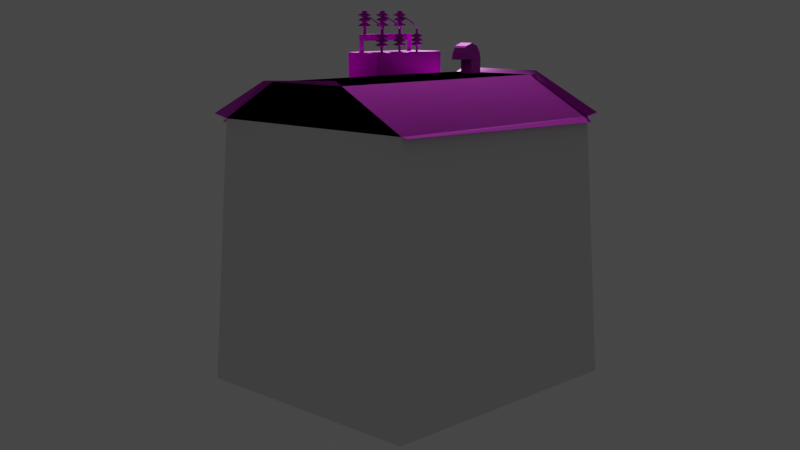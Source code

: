 # Source: T-Budka_test.blend  (saved by Blender 3.3.6; exported with 4.5.12 LTS)
import bpy
from mathutils import Matrix  # noqa: F401  (used for matrix-valued properties, if any)

bpy.ops.wm.read_factory_settings(use_empty=True)
scene = bpy.context.scene
scene.name = 'Scene'

# ---- collections
col_collection = bpy.data.collections.new('Collection'); scene.collection.children.link(col_collection)

# ---- images (referenced by path relative to the original .blend; pixels are not part of the script)
import os
ASSET_DIR = os.environ.get("B2B_ASSET_DIR", "")  # directory of the original .blend (textures are referenced by path, not embedded)
HERE = os.path.dirname(os.path.abspath(__file__))  # packed textures are extracted next to this script under _unpacked/

def load_image(name, relpath, width, height, colorspace="sRGB"):
    """Load a texture the original file referenced (path relative to the .blend, or extracted next to this script)."""
    p = next((c for c in (os.path.join(HERE, relpath), os.path.join(ASSET_DIR, relpath)) if relpath and os.path.exists(c)), "")
    if p:
        img = bpy.data.images.load(p, check_existing=True)
        img.name = name
    else:  # same state as the original file: an image datablock whose file is absent (Cycles renders it pink)
        img = bpy.data.images.new(name, width, height)
        img.source = "FILE"
        img.filepath = "//" + (relpath or name)
    img.colorspace_settings.name = colorspace
    return img
img_t_budka_test_t_budka_normal_png_001 = load_image('T-Budka_test_T-Budka_Normal.png.001', 'Textures/T-Budka_test_T-Budka_Normal.png', 1024, 1024, 'sRGB')
img_t_budka_test_t_budka_maskmap_png_001 = load_image('T-Budka_test_T-Budka_MaskMap.png.001', 'Textures/T-Budka_test_T-Budka_MaskMap.png', 1024, 1024, 'sRGB')
img_t_budka_test_t_budka_basemap_png_001 = load_image('T-Budka_test_T-Budka_BaseMap.png.001', 'Textures/T-Budka_test_T-Budka_BaseMap.png', 1024, 1024, 'sRGB')

# ---- materials (node trees are filled in below, after node groups)
mat_t_budka = bpy.data.materials.new('T-Budka')
mat_t_budka.alpha_threshold = 0.0
mat_t_budka.roughness = 0.5
mat_t_budka.line_color = (0.0, 0.0, 0.0, 1.0)

# ---- node groups
ng_auto_smooth = bpy.data.node_groups.new('Auto Smooth', 'GeometryNodeTree')
_s = ng_auto_smooth.interface.new_socket(name='Geometry', in_out='OUTPUT', socket_type='NodeSocketGeometry')
_s = ng_auto_smooth.interface.new_socket(name='Geometry', in_out='INPUT', socket_type='NodeSocketGeometry')
_s = ng_auto_smooth.interface.new_socket(name='Angle', in_out='INPUT', socket_type='NodeSocketFloat')
_s.subtype = 'ANGLE'
_s.min_value = 0.0
_s.max_value = 3.142
ng_auto_smooth.is_modifier = True
_N = ng_auto_smooth.nodes; _L = ng_auto_smooth.links
n0 = _N.new('NodeGroupOutput'); n0.name = 'Group Output'; n0.location = (480, -100)
n1 = _N.new('NodeGroupInput'); n1.name = 'Group Input'; n1.location = (-420, -300)
n2 = _N.new('NodeGroupInput'); n2.name = 'Group Input.001'; n2.location = (-60, -100)
n3 = _N.new('GeometryNodeSetShadeSmooth'); n3.name = 'Set Shade Smooth'; n3.location = (120, -100)
n3.domain = 'EDGE'
n4 = _N.new('GeometryNodeSetShadeSmooth'); n4.name = 'Set Shade Smooth.001'; n4.location = (300, -100)
n5 = _N.new('GeometryNodeInputMeshEdgeAngle'); n5.name = 'Edge Angle'; n5.location = (-420, -220)
n6 = _N.new('GeometryNodeInputEdgeSmooth'); n6.name = 'Is Edge Smooth'; n6.location = (-60, -160)
n7 = _N.new('GeometryNodeInputShadeSmooth'); n7.name = 'Is Face Smooth'; n7.location = (-240, -340)
n8 = _N.new('FunctionNodeBooleanMath'); n8.name = 'Boolean Math'; n8.location = (-60, -220)
n9 = _N.new('FunctionNodeCompare'); n9.name = 'Compare'; n9.location = (-240, -180)
n9.operation = 'LESS_EQUAL'
_L.new(n5.outputs[0], n9.inputs[0])
_L.new(n4.outputs[0], n0.inputs[0])
_L.new(n1.outputs[1], n9.inputs[1])
_L.new(n9.outputs[0], n8.inputs[0])
_L.new(n7.outputs[0], n8.inputs[1])
_L.new(n2.outputs[0], n3.inputs[0])
_L.new(n6.outputs[0], n3.inputs[1])
_L.new(n3.outputs[0], n4.inputs[0])
_L.new(n8.outputs[0], n3.inputs[2])
n0.is_active_output = True

# ---- material node trees
mat_t_budka.use_nodes = True; mat_t_budka.node_tree.nodes.clear()
_N = mat_t_budka.node_tree.nodes; _L = mat_t_budka.node_tree.links
n0 = _N.new('NodeFrame'); n0.name = 'Frame'; n0.location = (-1292, 328)
n0.label = 'Mapping'
n0.width = 400
n1 = _N.new('NodeFrame'); n1.name = 'Frame.001'; n1.location = (-552, 528)
n1.label = 'Textures'
n1.width = 393
n2 = _N.new('ShaderNodeOutputMaterial'); n2.name = 'Material Output'; n2.location = (398, 300)
n3 = _N.new('ShaderNodeBsdfPrincipled'); n3.name = 'Principled BSDF'; n3.location = (86, 298)
n3.distribution = 'GGX'
n3.subsurface_method = 'RANDOM_WALK_SKIN'
n3.inputs[3].default_value = 1.45
n3.inputs[27].default_value = (0.0, 0.0, 0.0, 1.0)
n3.inputs[28].default_value = 1.0
n4 = _N.new('ShaderNodeMapping'); n4.name = 'Mapping'; n4.location = (230, -30)
n5 = _N.new('ShaderNodeTexCoord'); n5.name = 'Texture Coordinate'; n5.location = (30, -30)
n6 = _N.new('ShaderNodeTexImage'); n6.name = 'Image Texture.001'; n6.location = (123, -666)
n6.label = 'Normal'
n6.image = img_t_budka_test_t_budka_normal_png_001
n7 = _N.new('NodeReroute'); n7.name = 'Reroute'; n7.location = (38, -410)
n7.width = 16
n7.socket_idname = 'NodeSocketVector'
n8 = _N.new('ShaderNodeNormalMap'); n8.name = 'Normal Map'; n8.location = (-126, -214)
n9 = _N.new('ShaderNodeTexImage'); n9.name = 'Image Texture.002'; n9.location = (114, -340)
n9.label = 'Normal'
n9.image = img_t_budka_test_t_budka_maskmap_png_001
n10 = _N.new('ShaderNodeTexImage'); n10.name = 'Image Texture'; n10.location = (88, -30)
n10.label = 'Base Color'
n10.image = img_t_budka_test_t_budka_basemap_png_001
n4.parent = n0
n5.parent = n0
n6.parent = n1
n7.parent = n1
n9.parent = n1
n10.parent = n1
_L.new(n3.outputs[0], n2.inputs[0])
_L.new(n10.outputs[0], n3.inputs[0])
_L.new(n6.outputs[0], n8.inputs[1])
_L.new(n8.outputs[0], n3.inputs[5])
_L.new(n7.outputs[0], n10.inputs[0])
_L.new(n7.outputs[0], n6.inputs[0])
_L.new(n5.outputs[2], n4.inputs[0])
_L.new(n4.outputs[0], n7.inputs[0])
_L.new(n7.outputs[0], n9.inputs[0])
_L.new(n9.outputs[0], n3.inputs[1])
n2.is_active_output = True

# ---- world
world_world = bpy.data.worlds.new('World'); scene.world = world_world
world_world.use_nodes = True; world_world.node_tree.nodes.clear()
_N = world_world.node_tree.nodes; _L = world_world.node_tree.links
n0 = _N.new('ShaderNodeOutputWorld'); n0.name = 'World Output'; n0.location = (300, 300)
n1 = _N.new('ShaderNodeBackground'); n1.name = 'Background'; n1.location = (10, 300)
n1.inputs[0].default_value = (0.05088, 0.05088, 0.05088, 1.0)
_L.new(n1.outputs[0], n0.inputs[0])
n0.is_active_output = True
world_world.color = (0.05088, 0.05088, 0.05088)
world_world.use_sun_shadow = False
world_world.sun_shadow_jitter_overblur = 0.0

# ---- cameras
cam_camera = bpy.data.cameras.new('Camera')

# ---- meshes
me_cube = bpy.data.meshes.new('Cube')
me_cube.from_pydata([(0.9, 1.0, 2.0), (0.943, 1.048, 0.0), (0.9, -1.0, 2.0), (0.943, -1.048, 0.0), (-0.9, 1.0, 2.0), (-0.943, 1.048, 0.0), (-0.9, -1.0, 2.0), (-0.943, -1.048, 0.0), (0.3513, -1.0, 2.291), (-0.3513, -1.0, 2.291), (0.3513, 1.0, 2.291), (-0.3513, 1.0, 2.291), (0.8333, 0.9259, 0.5428), (0.8333, 0.9259, 0.6306), (-0.8333, 0.9259, 0.6306), (-0.8333, 0.9259, 0.5428), (0.9, 1.0, 0.6341), (0.943, 1.048, 0.5393), (-0.943, -1.048, 0.5393), (-0.9, -1.0, 0.6341), (0.9, -1.0, 0.6341), (0.943, -1.048, 0.5393), (-0.943, 1.048, 0.5393), (-0.9, 1.0, 0.6341), (0.8333, -0.9259, 0.6306), (0.8333, -0.9259, 0.5428), (-0.8333, -0.9259, 0.5428), (-0.8333, -0.9259, 0.6306), (0.957, -1.047, 2.03), (-0.9558, -1.047, 2.03), (0.3739, -1.047, 2.324), (-0.3727, -1.047, 2.321), (-0.9542, 1.001, 1.992), (-0.9542, -0.9995, 1.962), (0.949, 1.069, 2.039), (-0.9509, 1.069, 2.021), (0.3698, 1.069, 2.301), (-0.3717, 1.069, 2.33), (0.9469, 1.0, 1.968), (0.9469, -1.0, 1.968), (-0.9022, -0.4678, 1.574), (-0.9022, -0.6636, 1.574), (-0.9022, -0.6636, 1.421), (-0.9022, -0.4678, 1.421), (-0.5085, 1.001, 1.553), (-0.3072, 1.001, 1.553), (-0.3072, 1.001, 1.408), (-0.5085, 1.001, 1.408), (0.3229, 1.001, 1.604), (0.5243, 1.001, 1.604), (0.5243, 1.001, 1.445), (0.3229, 1.001, 1.445), (0.9019, 0.6636, 1.575), (0.9019, 0.4702, 1.575), (0.9019, 0.4702, 1.42), (0.9019, 0.6636, 1.42)], [], [(6, 2, 8, 9), (14, 13, 12, 15), (3, 21, 18, 7), (23, 4, 0, 16), (19, 6, 4, 23), (10, 11, 9, 8), (4, 6, 9, 11), (2, 0, 10, 8), (0, 4, 11, 10), (16, 0, 2, 20), (5, 22, 17, 1), (20, 2, 6, 19), (7, 18, 22, 5), (17, 22, 15, 12), (22, 18, 26, 15), (18, 21, 25, 26), (16, 20, 24, 13), (1, 17, 21, 3), (13, 24, 25, 12), (27, 14, 15, 26), (24, 27, 26, 25), (23, 16, 13, 14), (20, 19, 27, 24), (19, 23, 14, 27), (21, 17, 12, 25), (9, 6, 29, 31), (2, 8, 30, 28), (8, 9, 31, 30), (6, 4, 32, 33), (0, 34, 36, 10), (11, 37, 35, 4), (10, 36, 37, 11), (2, 39, 38, 0), (42, 41, 40, 43), (46, 47, 44, 45), (50, 51, 48, 49), (54, 55, 52, 53)])
me_cube.polygons.foreach_set('use_smooth', [True] * 37)
_k = set([(0, 10), (0, 16), (1, 17), (2, 8), (2, 20), (3, 21), (4, 6), (4, 11), (4, 23), (5, 22), (6, 9), (6, 19), (7, 18), (8, 9), (10, 11), (12, 13), (12, 15), (12, 25), (13, 14), (13, 24), (14, 15), (14, 27), (15, 26), (16, 20), (16, 23), (17, 21), (17, 22), (18, 21), (18, 22), (19, 20), (19, 23), (24, 25), (24, 27), (25, 26), (26, 27), (40, 41), (44, 45), (48, 49), (52, 53)])
me_cube.attributes.new('sharp_edge', 'BOOLEAN', 'EDGE').data.foreach_set('value', [ (min(e.vertices), max(e.vertices)) in _k for e in me_cube.edges])
_uv = me_cube.uv_layers.new(name='UVMap')
_uv.uv.foreach_set('vector', [0.5499, 0.4144, 0.9941, 0.4136, 0.8575, 0.5013, 0.6826, 0.5013, 0.4572, 0.02777, 0.02769, 0.02777, 0.02769, 0.005118, 0.4572, 0.005118, 0.3337, 0.8016, 0.3337, 0.9657, 0.00353, 0.9657, 0.00353, 0.8016, 0.4515, 0.05353, 0.4515, 0.4061, 0.005059, 0.4061, 0.005059, 0.05353, 0.4514, 0.05353, 0.4514, 0.4061, 0.9939, 0.4061, 0.9939, 0.05353, 0.1266, 0.7791, 0.2513, 0.7813, 0.2543, 0.4281, 0.1323, 0.429, 0.3628, 0.78, 0.3608, 0.4281, 0.2543, 0.4281, 0.2513, 0.7813, 0.01846, 0.4288, 0.02006, 0.7776, 0.1266, 0.7791, 0.1323, 0.429, 0.5499, 0.4144, 0.9941, 0.4136, 0.8575, 0.5013, 0.6826, 0.5013, 0.4515, 0.05353, 0.4515, 0.4061, 0.9939, 0.4061, 0.9939, 0.05353, 0.3337, 0.8016, 0.3337, 0.9657, 0.00353, 0.9657, 0.00353, 0.8016, 0.9941, 0.4136, 0.9949, 0.771, 0.5485, 0.771, 0.5499, 0.4144, 0.7349, 0.8016, 0.7349, 0.9657, 0.3337, 0.9657, 0.3337, 0.8016, 0.00353, 0.9657, 0.3337, 0.9657, 0.3337, 0.9961, 0.00353, 0.9961, 0.3337, 0.9657, 0.7349, 0.9657, 0.7349, 0.9961, 0.3337, 0.9961, 0.00353, 0.9657, 0.3337, 0.9657, 0.3337, 0.9961, 0.00353, 0.9961, 0.9939, 0.05353, 0.4514, 0.05353, 0.4572, 0.02777, 0.9791, 0.02777, 0.7349, 0.8016, 0.7349, 0.9657, 0.3337, 0.9657, 0.3337, 0.8016, 0.9791, 0.02777, 0.4572, 0.02777, 0.4572, 0.005118, 0.9791, 0.005118, 0.9792, 0.02777, 0.4572, 0.02777, 0.4572, 0.005118, 0.9792, 0.005117, 0.4572, 0.02777, 0.02765, 0.02777, 0.02765, 0.005118, 0.4572, 0.005118, 0.4515, 0.05353, 0.005059, 0.05353, 0.02769, 0.02777, 0.4572, 0.02777, 0.4514, 0.05353, 0.005017, 0.05353, 0.02765, 0.02777, 0.4572, 0.02777, 0.9939, 0.05353, 0.4515, 0.05353, 0.4572, 0.02777, 0.9792, 0.02777, 0.3337, 0.9657, 0.7349, 0.9657, 0.7349, 0.9961, 0.3337, 0.9961, 0.2543, 0.4281, 0.3608, 0.4281, 0.3615, 0.4121, 0.2551, 0.4121, 0.02496, 0.4281, 0.1323, 0.4281, 0.133, 0.4121, 0.02574, 0.4121, 0.1323, 0.4281, 0.2543, 0.4281, 0.2551, 0.4121, 0.133, 0.4121, 0.3608, 0.4281, 0.3628, 0.78, 0.3802, 0.7801, 0.3802, 0.4276, 0.02006, 0.7776, 0.02013, 0.7923, 0.1255, 0.7926, 0.1266, 0.7791, 0.2513, 0.7813, 0.2512, 0.7963, 0.3649, 0.7941, 0.3628, 0.78, 0.1266, 0.7791, 0.1255, 0.7926, 0.2512, 0.7963, 0.2513, 0.7813, 0.01846, 0.4288, 0.0006817, 0.4251, 0.002277, 0.7777, 0.02006, 0.7776, 0.8646, 0.7863, 0.9977, 0.7863, 0.9977, 0.9924, 0.8646, 0.9924, 0.8657, 0.786, 0.8657, 0.9936, 0.7385, 0.9936, 0.7385, 0.786, 0.8658, 0.9933, 0.8658, 0.7853, 0.9989, 0.7853, 0.9989, 0.9933, 0.8658, 0.9939, 0.8658, 0.7868, 0.9989, 0.7868, 0.9989, 0.9939])
me_cube.materials.append(mat_t_budka)
me_cube.use_mirror_vertex_groups = False
me_cube.update()
me_cube.normals_split_custom_set([tuple(v) for v in zip(*[iter([0.0, -1.0, 0.0, 0.0, -1.0, 0.0, 0.0, -1.0, 0.0, 0.0, -1.0, 0.0, 0.0, 1.0, 0.0, 0.0, 1.0, 0.0, 0.0, 1.0, 0.0, 0.0, 1.0, 0.0, 0.7071, -0.7071, 3.394e-05, 0.7071, -0.7071, -0.0002373, -0.7071, -0.7071, -3.394e-05, -0.7071, -0.7071, 0.0002373, 0.0, 1.0, 0.0, 0.0, 1.0, 0.0, 0.0, 1.0, 0.0, 0.0, 1.0, 0.0, -1.0, 0.0, 0.0, -1.0, 0.0, 0.0, -1.0, 0.0, 0.0, -1.0, 0.0, 0.0, 0.2414, 0.0, 0.9704, -0.2414, 0.0, 0.9704, -0.2414, 0.0, 0.9704, 0.2414, 0.0, 0.9704, -0.4684, 0.0, 0.8835, -0.4684, 0.0, 0.8835, -0.2414, 0.0, 0.9704, -0.2414, 0.0, 0.9704, 0.4684, 0.0, 0.8835, 0.4684, 0.0, 0.8835, 0.2414, 0.0, 0.9704, 0.2414, 0.0, 0.9704, 0.0, 1.0, 0.0, 0.0, 1.0, 0.0, 0.0, 1.0, 0.0, 0.0, 1.0, 0.0, 1.0, 0.0, 0.0, 1.0, 0.0, 0.0, 1.0, 0.0, 0.0, 1.0, 0.0, 0.0, -0.7071, 0.7071, 3.394e-05, -0.7071, 0.7071, -0.0002373, 0.7071, 0.7071, -3.394e-05, 0.7071, 0.7071, 0.0002373, 0.0, -1.0, 0.0, 0.0, -1.0, 0.0, 0.0, -1.0, 0.0, 0.0, -1.0, 0.0, -0.7071, -0.7071, 3.394e-05, -0.7071, -0.7071, -0.0002373, -0.7071, 0.7071, -3.394e-05, -0.7071, 0.7071, 0.0002373, 0.7072, 0.7071, -9.731e-06, -0.7072, 0.7071, -9.849e-06, -0.01636, 0.01408, 0.9998, 0.01636, 0.01408, 0.9998, -0.7072, 0.7071, -9.849e-06, -0.7072, -0.7071, -9.731e-06, -0.01636, -0.01408, 0.9998, -0.01636, 0.01408, 0.9998, -0.7072, -0.7071, -9.731e-06, 0.7072, -0.7071, -9.849e-06, 0.01636, -0.01408, 0.9998, -0.01636, -0.01408, 0.9998, 0.02455, 0.02527, -0.9994, 0.02455, -0.02527, -0.9994, 0.0269, -0.02316, -0.9994, 0.0269, 0.02316, -0.9994, 0.7071, 0.7071, 3.394e-05, 0.7071, 0.7071, -0.0002373, 0.7071, -0.7071, -3.394e-05, 0.7071, -0.7071, 0.0002373, 1.0, 0.0, 0.0, 1.0, 0.0, 0.0, 1.0, 0.0, 0.0, 1.0, 0.0, 0.0, -1.0, 0.0, 0.0, -1.0, 0.0, 0.0, -1.0, 0.0, 0.0, -1.0, 0.0, 0.0, 0.0, -1.0, 0.0, 0.0, -1.0, 0.0, 0.0, -1.0, 0.0, 0.0, -1.0, 0.0, -0.02455, 0.02527, -0.9994, 0.02455, 0.02527, -0.9994, 0.0269, 0.02316, -0.9994, -0.0269, 0.02316, -0.9994, 0.02455, -0.02527, -0.9994, -0.02455, -0.02527, -0.9994, -0.0269, -0.02316, -0.9994, 0.0269, -0.02316, -0.9994, -0.02455, -0.02527, -0.9994, -0.02455, 0.02527, -0.9994, -0.0269, 0.02316, -0.9994, -0.0269, -0.02316, -0.9994, 0.7072, -0.7071, -9.849e-06, 0.7072, 0.7071, -9.731e-06, 0.01636, 0.01408, 0.9998, 0.01636, -0.01408, 0.9998, -0.1487, 0.6248, 0.7665, -0.3331, 0.6857, 0.6472, -0.3331, 0.6857, 0.6472, -0.1975, 0.6438, 0.7393, 0.3286, 0.6981, 0.6361, 0.1451, 0.6307, 0.7623, 0.1946, 0.652, 0.7329, 0.3286, 0.6981, 0.6361, 0.1451, 0.6307, 0.7623, -0.1487, 0.6248, 0.7665, -0.1975, 0.6438, 0.7393, 0.1946, 0.652, 0.7329, -0.3954, -0.006916, 0.9185, -0.3954, -0.006916, 0.9185, -0.3954, -0.006916, 0.9185, -0.3954, -0.006916, 0.9185, 0.388, -0.4726, 0.7913, 0.388, -0.4726, 0.7913, 0.2343, -0.4236, 0.875, 0.1837, -0.405, 0.8957, -0.1805, -0.4397, 0.8798, -0.2161, -0.4559, 0.8634, -0.3989, -0.5286, 0.7493, -0.3989, -0.5286, 0.7493, 0.1837, -0.405, 0.8957, 0.2343, -0.4236, 0.875, -0.2161, -0.4559, 0.8634, -0.1805, -0.4397, 0.8798, 0.565, 0.0, 0.8251, 0.565, 0.0, 0.8251, 0.565, 0.0, 0.8251, 0.565, 0.0, 0.8251, -1.0, 0.0, 0.0, -1.0, 0.0, 0.0, -1.0, 0.0, 0.0, -1.0, 0.0, 0.0, 0.0, 1.0, 0.0, 0.0, 1.0, 0.0, 0.0, 1.0, 0.0, 0.0, 1.0, 0.0, 0.0, 1.0, 0.0, 0.0, 1.0, 0.0, 0.0, 1.0, 0.0, 0.0, 1.0, 0.0, 1.0, 0.0, 0.0, 1.0, 0.0, 0.0, 1.0, 0.0, 0.0, 1.0, 0.0, 0.0])] * 3)])
me_cube_001 = bpy.data.meshes.new('Cube.001')
me_cube_001.from_pydata([(0.7712, -0.8326, 2.594), (0.7712, -0.2825, 2.594), (0.825, -0.8326, 2.541), (0.825, -0.8326, 2.594), (0.825, -0.2825, 2.541), (0.825, -0.2825, 2.594), (0.7712, -0.8326, 2.446), (0.7712, -0.2825, 2.446), (0.825, -0.8326, 2.446), (0.825, -0.2825, 2.446), (0.798, -0.3019, 2.651), (0.798, -0.3019, 2.594), (0.7824, -0.3175, 2.651), (0.7824, -0.3175, 2.594), (0.798, -0.3331, 2.594), (0.798, -0.3331, 2.651), (0.8136, -0.3175, 2.594), (0.8136, -0.3175, 2.651), (0.7703, -0.3175, 2.762), (0.798, -0.2898, 2.762), (0.8256, -0.3175, 2.762), (0.798, -0.3452, 2.762), (0.798, -0.3936, 2.662), (0.798, -0.3331, 2.69), (0.798, -0.3922, 2.707), (0.798, -0.3331, 2.729), (0.798, -0.3958, 2.746), (0.7196, -0.3175, 2.746), (0.7823, -0.3175, 2.729), (0.7233, -0.3175, 2.707), (0.7823, -0.3175, 2.69), (0.7219, -0.3175, 2.662), (0.798, -0.2414, 2.662), (0.798, -0.3019, 2.69), (0.798, -0.2429, 2.707), (0.798, -0.3019, 2.729), (0.798, -0.2392, 2.746), (0.8763, -0.3175, 2.746), (0.8136, -0.3175, 2.729), (0.8726, -0.3175, 2.707), (0.8136, -0.3175, 2.69), (0.8741, -0.3175, 2.662), (0.6032, -0.3033, 2.499), (0.6032, -0.3033, 2.452), (0.5889, -0.3175, 2.499), (0.5889, -0.3175, 2.452), (0.6032, -0.3317, 2.452), (0.6032, -0.3317, 2.499), (0.6174, -0.3175, 2.452), (0.6174, -0.3175, 2.499), (0.5915, -0.3175, 2.599), (0.6032, -0.3058, 2.599), (0.6148, -0.3175, 2.599), (0.6032, -0.3292, 2.599), (0.6032, -0.3913, 2.511), (0.6032, -0.3373, 2.532), (0.6032, -0.3899, 2.544), (0.6032, -0.3373, 2.566), (0.6032, -0.3921, 2.578), (0.5286, -0.3175, 2.578), (0.5833, -0.3175, 2.566), (0.5308, -0.3175, 2.544), (0.5833, -0.3175, 2.532), (0.5294, -0.3175, 2.511), (0.6032, -0.2437, 2.511), (0.6032, -0.2977, 2.532), (0.6032, -0.2451, 2.544), (0.6032, -0.2977, 2.566), (0.6032, -0.2429, 2.578), (0.6778, -0.3175, 2.578), (0.623, -0.3175, 2.566), (0.6756, -0.3175, 2.544), (0.623, -0.3175, 2.532), (0.6769, -0.3175, 2.511), (0.7722, -0.3175, 2.779), (0.798, -0.2917, 2.779), (0.8237, -0.3175, 2.779), (0.798, -0.3433, 2.779), (0.5915, -0.3175, 2.636), (0.6032, -0.3058, 2.636), (0.6148, -0.3175, 2.636), (0.6032, -0.3292, 2.636), (0.7939, -0.3102, 2.738), (0.7977, -0.3024, 2.73), (0.7967, -0.3102, 2.723), (0.7953, -0.318, 2.73), (0.7176, -0.3213, 2.72), (0.7142, -0.3132, 2.725), (0.7177, -0.305, 2.72), (0.7212, -0.3131, 2.715), (0.6386, -0.3153, 2.686), (0.6465, -0.3153, 2.674), (0.6426, -0.3246, 2.68), (0.6427, -0.3061, 2.68), (0.5347, -0.9348, 2.195), (0.5347, -0.9348, 2.453), (0.5347, -0.1971, 2.195), (0.5347, -0.1971, 2.453), (0.8618, -0.9348, 2.021), (0.8618, -0.9348, 2.453), (0.8618, -0.1971, 2.021), (0.8618, -0.1971, 2.453), (0.08081, -0.9103, 2.4), (0.1909, -0.9103, 2.4), (0.08081, -0.6881, 2.4), (0.1909, -0.6881, 2.4), (0.08081, -0.7991, 2.529), (0.08081, -0.8987, 2.454), (0.08081, -0.8637, 2.508), (0.08081, -0.7346, 2.508), (0.08081, -0.6996, 2.454), (0.1909, -0.7991, 2.529), (0.1909, -0.6996, 2.454), (0.1909, -0.7346, 2.508), (0.1909, -0.8637, 2.508), (0.1909, -0.8987, 2.454), (0.08081, -0.7988, 2.399), (0.1909, -0.7988, 2.399), (0.1909, -0.7988, 2.289), (0.08081, -0.7988, 2.289), (0.08081, -0.9099, 2.289), (0.1909, -0.9099, 2.289), (0.08081, -0.9099, 2.399), (0.1909, -0.9099, 2.399), (0.5969, -0.3173, 2.639), (0.6085, -0.3173, 2.639), (0.6027, -0.3234, 2.639), (0.6027, -0.3113, 2.639), (0.798, -0.5031, 2.651), (0.798, -0.5031, 2.594), (0.7824, -0.5187, 2.651), (0.7824, -0.5187, 2.594), (0.798, -0.5343, 2.594), (0.798, -0.5343, 2.651), (0.8136, -0.5187, 2.594), (0.8136, -0.5187, 2.651), (0.7703, -0.5187, 2.762), (0.798, -0.491, 2.762), (0.8256, -0.5187, 2.762), (0.798, -0.5464, 2.762), (0.798, -0.5948, 2.662), (0.798, -0.5343, 2.69), (0.798, -0.5933, 2.707), (0.798, -0.5343, 2.729), (0.798, -0.597, 2.746), (0.7196, -0.5187, 2.746), (0.7823, -0.5187, 2.729), (0.7233, -0.5187, 2.707), (0.7823, -0.5187, 2.69), (0.7219, -0.5187, 2.662), (0.798, -0.4426, 2.662), (0.798, -0.5031, 2.69), (0.798, -0.444, 2.707), (0.798, -0.5031, 2.729), (0.798, -0.4404, 2.746), (0.8763, -0.5187, 2.746), (0.8136, -0.5187, 2.729), (0.8726, -0.5187, 2.707), (0.8136, -0.5187, 2.69), (0.8741, -0.5187, 2.662), (0.6032, -0.5045, 2.499), (0.6032, -0.5045, 2.452), (0.5889, -0.5187, 2.499), (0.5889, -0.5187, 2.452), (0.6032, -0.5329, 2.452), (0.6032, -0.5329, 2.499), (0.6174, -0.5187, 2.452), (0.6174, -0.5187, 2.499), (0.5915, -0.5187, 2.599), (0.6032, -0.507, 2.599), (0.6148, -0.5187, 2.599), (0.6032, -0.5304, 2.599), (0.6032, -0.5925, 2.511), (0.6032, -0.5385, 2.532), (0.6032, -0.5911, 2.544), (0.6032, -0.5385, 2.566), (0.6032, -0.5933, 2.578), (0.5286, -0.5187, 2.578), (0.5833, -0.5187, 2.566), (0.5308, -0.5187, 2.544), (0.5833, -0.5187, 2.532), (0.5294, -0.5187, 2.511), (0.6032, -0.4449, 2.511), (0.6032, -0.4989, 2.532), (0.6032, -0.4463, 2.544), (0.6032, -0.4989, 2.566), (0.6032, -0.4441, 2.578), (0.6778, -0.5187, 2.578), (0.623, -0.5187, 2.566), (0.6756, -0.5187, 2.544), (0.623, -0.5187, 2.532), (0.6769, -0.5187, 2.511), (0.7722, -0.5187, 2.779), (0.798, -0.4929, 2.779), (0.8237, -0.5187, 2.779), (0.798, -0.5444, 2.779), (0.5915, -0.5187, 2.636), (0.6032, -0.507, 2.636), (0.6148, -0.5187, 2.636), (0.6032, -0.5304, 2.636), (0.7939, -0.5114, 2.738), (0.7977, -0.5036, 2.73), (0.7967, -0.5114, 2.723), (0.7953, -0.5191, 2.73), (0.7176, -0.5225, 2.72), (0.7142, -0.5143, 2.725), (0.7177, -0.5062, 2.72), (0.7212, -0.5143, 2.715), (0.6386, -0.5165, 2.686), (0.6465, -0.5165, 2.674), (0.6426, -0.5257, 2.68), (0.6427, -0.5073, 2.68), (0.5969, -0.5185, 2.639), (0.6085, -0.5185, 2.639), (0.6027, -0.5246, 2.639), (0.6027, -0.5125, 2.639), (0.798, -0.7043, 2.651), (0.798, -0.7043, 2.594), (0.7824, -0.7199, 2.651), (0.7824, -0.7199, 2.594), (0.798, -0.7355, 2.594), (0.798, -0.7355, 2.651), (0.8136, -0.7199, 2.594), (0.8136, -0.7199, 2.651), (0.7703, -0.7199, 2.762), (0.798, -0.6922, 2.762), (0.8256, -0.7199, 2.762), (0.798, -0.7476, 2.762), (0.798, -0.796, 2.662), (0.798, -0.7355, 2.69), (0.798, -0.7945, 2.707), (0.798, -0.7355, 2.729), (0.798, -0.7982, 2.746), (0.7196, -0.7199, 2.746), (0.7823, -0.7199, 2.729), (0.7233, -0.7199, 2.707), (0.7823, -0.7199, 2.69), (0.7219, -0.7199, 2.662), (0.798, -0.6438, 2.662), (0.798, -0.7043, 2.69), (0.798, -0.6452, 2.707), (0.798, -0.7043, 2.729), (0.798, -0.6415, 2.746), (0.8763, -0.7199, 2.746), (0.8136, -0.7199, 2.729), (0.8726, -0.7199, 2.707), (0.8136, -0.7199, 2.69), (0.8741, -0.7199, 2.662), (0.6032, -0.7057, 2.499), (0.6032, -0.7057, 2.452), (0.5889, -0.7199, 2.499), (0.5889, -0.7199, 2.452), (0.6032, -0.7341, 2.452), (0.6032, -0.7341, 2.499), (0.6174, -0.7199, 2.452), (0.6174, -0.7199, 2.499), (0.5915, -0.7199, 2.599), (0.6032, -0.7082, 2.599), (0.6148, -0.7199, 2.599), (0.6032, -0.7315, 2.599), (0.6032, -0.7937, 2.511), (0.6032, -0.7397, 2.532), (0.6032, -0.7923, 2.544), (0.6032, -0.7397, 2.566), (0.6032, -0.7945, 2.578), (0.5286, -0.7199, 2.578), (0.5833, -0.7199, 2.566), (0.5308, -0.7199, 2.544), (0.5833, -0.7199, 2.532), (0.5294, -0.7199, 2.511), (0.6032, -0.6461, 2.511), (0.6032, -0.7, 2.532), (0.6032, -0.6475, 2.544), (0.6032, -0.7, 2.566), (0.6032, -0.6453, 2.578), (0.6778, -0.7199, 2.578), (0.623, -0.7199, 2.566), (0.6756, -0.7199, 2.544), (0.623, -0.7199, 2.532), (0.6769, -0.7199, 2.511), (0.7722, -0.7199, 2.779), (0.798, -0.6941, 2.779), (0.8237, -0.7199, 2.779), (0.798, -0.7456, 2.779), (0.5915, -0.7199, 2.636), (0.6032, -0.7082, 2.636), (0.6148, -0.7199, 2.636), (0.6032, -0.7315, 2.636), (0.7939, -0.7125, 2.738), (0.7977, -0.7048, 2.73), (0.7967, -0.7125, 2.723), (0.7953, -0.7203, 2.73), (0.7176, -0.7237, 2.72), (0.7142, -0.7155, 2.725), (0.7177, -0.7074, 2.72), (0.7212, -0.7155, 2.715), (0.6386, -0.7177, 2.686), (0.6465, -0.7177, 2.674), (0.6426, -0.7269, 2.68), (0.6427, -0.7085, 2.68), (0.5969, -0.7197, 2.639), (0.6085, -0.7197, 2.639), (0.6027, -0.7257, 2.639), (0.6027, -0.7137, 2.639)], [], [(4, 5, 3, 2), (5, 1, 0, 3), (3, 0, 6, 8), (1, 5, 9, 7), (13, 12, 10, 11), (11, 10, 17, 16), (16, 17, 15, 14), (14, 15, 12, 13), (27, 26, 21, 18), (37, 36, 19, 20), (36, 27, 18, 19), (26, 37, 20, 21), (15, 17, 41, 22), (22, 41, 40, 23), (23, 40, 39, 24), (24, 39, 38, 25), (25, 38, 37, 26), (10, 12, 31, 32), (32, 31, 30, 33), (33, 30, 29, 34), (34, 29, 28, 35), (35, 28, 27, 36), (17, 10, 32, 41), (41, 32, 33, 40), (40, 33, 34, 39), (39, 34, 35, 38), (38, 35, 36, 37), (12, 15, 22, 31), (31, 22, 23, 30), (30, 23, 24, 29), (29, 24, 25, 28), (28, 25, 26, 27), (19, 18, 74, 75), (45, 44, 42, 43), (43, 42, 49, 48), (48, 49, 47, 46), (46, 47, 44, 45), (59, 58, 53, 50), (53, 52, 80, 81), (69, 68, 51, 52), (68, 59, 50, 51), (58, 69, 52, 53), (47, 49, 73, 54), (54, 73, 72, 55), (55, 72, 71, 56), (56, 71, 70, 57), (57, 70, 69, 58), (42, 44, 63, 64), (64, 63, 62, 65), (65, 62, 61, 66), (66, 61, 60, 67), (67, 60, 59, 68), (49, 42, 64, 73), (73, 64, 65, 72), (72, 65, 66, 71), (71, 66, 67, 70), (70, 67, 68, 69), (44, 47, 54, 63), (63, 54, 55, 62), (62, 55, 56, 61), (61, 56, 57, 60), (60, 57, 58, 59), (76, 75, 74, 77), (20, 19, 75, 76), (21, 20, 76, 77), (18, 21, 77, 74), (87, 86, 85, 82), (51, 50, 78, 79), (50, 53, 81, 78), (52, 51, 79, 80), (89, 88, 83, 84), (86, 89, 84, 85), (88, 87, 82, 83), (93, 90, 87, 88), (92, 91, 89, 86), (91, 93, 88, 89), (90, 92, 86, 87), (124, 126, 92, 90), (125, 127, 93, 91), (126, 125, 91, 92), (127, 124, 90, 93), (94, 95, 97, 96), (96, 97, 101, 100), (100, 101, 99, 98), (98, 99, 95, 94), (101, 97, 95, 99), (103, 105, 112, 113, 111, 114, 115), (106, 111, 113, 109), (109, 113, 112, 110), (110, 112, 105, 104), (111, 106, 108, 114), (114, 108, 107, 115), (115, 107, 102, 103), (104, 102, 107, 108, 106, 109, 110), (116, 119, 120, 122), (123, 121, 118, 117), (103, 102, 104, 105), (117, 118, 119, 116), (122, 120, 121, 123), (79, 78, 124, 127), (81, 80, 125, 126), (80, 79, 127, 125), (78, 81, 126, 124), (131, 130, 128, 129), (129, 128, 135, 134), (134, 135, 133, 132), (132, 133, 130, 131), (145, 144, 139, 136), (155, 154, 137, 138), (154, 145, 136, 137), (144, 155, 138, 139), (133, 135, 159, 140), (140, 159, 158, 141), (141, 158, 157, 142), (142, 157, 156, 143), (143, 156, 155, 144), (128, 130, 149, 150), (150, 149, 148, 151), (151, 148, 147, 152), (152, 147, 146, 153), (153, 146, 145, 154), (135, 128, 150, 159), (159, 150, 151, 158), (158, 151, 152, 157), (157, 152, 153, 156), (156, 153, 154, 155), (130, 133, 140, 149), (149, 140, 141, 148), (148, 141, 142, 147), (147, 142, 143, 146), (146, 143, 144, 145), (137, 136, 192, 193), (163, 162, 160, 161), (161, 160, 167, 166), (166, 167, 165, 164), (164, 165, 162, 163), (177, 176, 171, 168), (171, 170, 198, 199), (187, 186, 169, 170), (186, 177, 168, 169), (176, 187, 170, 171), (165, 167, 191, 172), (172, 191, 190, 173), (173, 190, 189, 174), (174, 189, 188, 175), (175, 188, 187, 176), (160, 162, 181, 182), (182, 181, 180, 183), (183, 180, 179, 184), (184, 179, 178, 185), (185, 178, 177, 186), (167, 160, 182, 191), (191, 182, 183, 190), (190, 183, 184, 189), (189, 184, 185, 188), (188, 185, 186, 187), (162, 165, 172, 181), (181, 172, 173, 180), (180, 173, 174, 179), (179, 174, 175, 178), (178, 175, 176, 177), (194, 193, 192, 195), (138, 137, 193, 194), (139, 138, 194, 195), (136, 139, 195, 192), (205, 204, 203, 200), (169, 168, 196, 197), (168, 171, 199, 196), (170, 169, 197, 198), (207, 206, 201, 202), (204, 207, 202, 203), (206, 205, 200, 201), (211, 208, 205, 206), (210, 209, 207, 204), (209, 211, 206, 207), (208, 210, 204, 205), (212, 214, 210, 208), (213, 215, 211, 209), (214, 213, 209, 210), (215, 212, 208, 211), (197, 196, 212, 215), (199, 198, 213, 214), (198, 197, 215, 213), (196, 199, 214, 212), (219, 218, 216, 217), (217, 216, 223, 222), (222, 223, 221, 220), (220, 221, 218, 219), (233, 232, 227, 224), (243, 242, 225, 226), (242, 233, 224, 225), (232, 243, 226, 227), (221, 223, 247, 228), (228, 247, 246, 229), (229, 246, 245, 230), (230, 245, 244, 231), (231, 244, 243, 232), (216, 218, 237, 238), (238, 237, 236, 239), (239, 236, 235, 240), (240, 235, 234, 241), (241, 234, 233, 242), (223, 216, 238, 247), (247, 238, 239, 246), (246, 239, 240, 245), (245, 240, 241, 244), (244, 241, 242, 243), (218, 221, 228, 237), (237, 228, 229, 236), (236, 229, 230, 235), (235, 230, 231, 234), (234, 231, 232, 233), (225, 224, 280, 281), (251, 250, 248, 249), (249, 248, 255, 254), (254, 255, 253, 252), (252, 253, 250, 251), (265, 264, 259, 256), (259, 258, 286, 287), (275, 274, 257, 258), (274, 265, 256, 257), (264, 275, 258, 259), (253, 255, 279, 260), (260, 279, 278, 261), (261, 278, 277, 262), (262, 277, 276, 263), (263, 276, 275, 264), (248, 250, 269, 270), (270, 269, 268, 271), (271, 268, 267, 272), (272, 267, 266, 273), (273, 266, 265, 274), (255, 248, 270, 279), (279, 270, 271, 278), (278, 271, 272, 277), (277, 272, 273, 276), (276, 273, 274, 275), (250, 253, 260, 269), (269, 260, 261, 268), (268, 261, 262, 267), (267, 262, 263, 266), (266, 263, 264, 265), (282, 281, 280, 283), (226, 225, 281, 282), (227, 226, 282, 283), (224, 227, 283, 280), (293, 292, 291, 288), (257, 256, 284, 285), (256, 259, 287, 284), (258, 257, 285, 286), (295, 294, 289, 290), (292, 295, 290, 291), (294, 293, 288, 289), (299, 296, 293, 294), (298, 297, 295, 292), (297, 299, 294, 295), (296, 298, 292, 293), (300, 302, 298, 296), (301, 303, 299, 297), (302, 301, 297, 298), (303, 300, 296, 299), (285, 284, 300, 303), (287, 286, 301, 302), (286, 285, 303, 301), (284, 287, 302, 300)])
me_cube_001.polygons.foreach_set('use_smooth', [True] * 265)
_k = set([(0, 1), (0, 3), (0, 6), (1, 5), (1, 7), (2, 3), (2, 4), (3, 5), (3, 8), (4, 5), (5, 9), (6, 8), (7, 9), (10, 12), (10, 17), (12, 15), (15, 17), (18, 19), (18, 21), (19, 20), (20, 21), (23, 30), (23, 40), (25, 28), (25, 38), (28, 35), (30, 33), (33, 40), (35, 38), (42, 44), (42, 49), (44, 47), (47, 49), (50, 51), (50, 53), (51, 52), (52, 53), (55, 62), (55, 72), (57, 60), (57, 70), (60, 67), (62, 65), (65, 72), (67, 70), (94, 95), (94, 96), (94, 98), (95, 97), (95, 99), (96, 97), (96, 100), (97, 101), (98, 99), (98, 100), (99, 101), (100, 101), (102, 103), (102, 104), (102, 107), (103, 105), (103, 115), (104, 105), (104, 110), (105, 112), (106, 108), (106, 109), (107, 108), (109, 110), (111, 113), (111, 114), (112, 113), (114, 115), (116, 117), (116, 119), (116, 122), (117, 118), (117, 123), (118, 119), (118, 121), (119, 120), (120, 121), (120, 122), (121, 123), (122, 123), (128, 130), (128, 135), (130, 133), (133, 135), (136, 137), (136, 139), (137, 138), (138, 139), (141, 148), (141, 158), (143, 146), (143, 156), (146, 153), (148, 151), (151, 158), (153, 156), (160, 162), (160, 167), (162, 165), (165, 167), (168, 169), (168, 171), (169, 170), (170, 171), (173, 180), (173, 190), (175, 178), (175, 188), (178, 185), (180, 183), (183, 190), (185, 188), (216, 218), (216, 223), (218, 221), (221, 223), (224, 225), (224, 227), (225, 226), (226, 227), (229, 236), (229, 246), (231, 234), (231, 244), (234, 241), (236, 239), (239, 246), (241, 244), (248, 250), (248, 255), (250, 253), (253, 255), (256, 257), (256, 259), (257, 258), (258, 259), (261, 268), (261, 278), (263, 266), (263, 276), (266, 273), (268, 271), (271, 278), (273, 276)])
me_cube_001.attributes.new('sharp_edge', 'BOOLEAN', 'EDGE').data.foreach_set('value', [ (min(e.vertices), max(e.vertices)) in _k for e in me_cube_001.edges])
_k = {(1, 5): 1.0, (4, 5): 1.0, (2, 4): 1.0, (3, 5): 1.0, (2, 3): 1.0, (0, 3): 1.0, (7, 9): 1.0, (6, 8): 1.0, (3, 8): 1.0, (0, 6): 1.0, (1, 7): 1.0, (5, 9): 1.0, (10, 12): 1.0, (10, 17): 1.0, (15, 17): 1.0, (12, 15): 1.0, (18, 19): 1.0, (19, 20): 1.0, (20, 21): 1.0, (18, 21): 1.0, (22, 41): 0.25098, (23, 40): 1.0, (24, 39): 0.25098, (25, 38): 1.0, (26, 37): 0.25098, (31, 32): 0.25098, (30, 33): 1.0, (29, 34): 0.25098, (28, 35): 1.0, (27, 36): 0.25098, (32, 41): 0.25098, (33, 40): 1.0, (34, 39): 0.25098, (35, 38): 1.0, (36, 37): 0.25098, (22, 31): 0.25098, (23, 30): 1.0, (24, 29): 0.25098, (25, 28): 1.0, (26, 27): 0.25098, (42, 44): 1.0, (42, 49): 1.0, (47, 49): 1.0, (44, 47): 1.0, (50, 51): 1.0, (51, 52): 1.0, (52, 53): 1.0, (50, 53): 1.0, (54, 73): 0.2549, (55, 72): 1.0, (56, 71): 0.2549, (57, 70): 1.0, (58, 69): 0.2549, (63, 64): 0.2549, (62, 65): 1.0, (61, 66): 0.2549, (60, 67): 1.0, (59, 68): 0.2549, (64, 73): 0.2549, (65, 72): 1.0, (66, 71): 0.2549, (67, 70): 1.0, (68, 69): 0.2549, (54, 63): 0.2549, (55, 62): 1.0, (56, 61): 0.2549, (57, 60): 1.0, (58, 59): 0.2549, (74, 75): 1.0, (75, 76): 1.0, (76, 77): 1.0, (74, 77): 1.0, (78, 79): 1.0, (79, 80): 1.0, (80, 81): 1.0, (78, 81): 1.0, (94, 95): 1.0, (95, 97): 1.0, (96, 97): 1.0, (97, 101): 1.0, (100, 101): 1.0, (99, 101): 1.0, (98, 99): 1.0, (95, 99): 1.0, (102, 103): 1.0, (104, 105): 1.0, (102, 107): 1.0, (106, 109): 1.0, (111, 113): 1.0, (109, 110): 1.0, (112, 113): 1.0, (106, 108): 1.0, (114, 115): 1.0, (107, 108): 1.0, (111, 114): 1.0, (102, 104): 1.0, (104, 110): 1.0, (105, 112): 1.0, (103, 105): 1.0, (103, 115): 1.0, (116, 119): 1.0, (117, 118): 1.0, (120, 122): 1.0, (121, 123): 1.0, (128, 130): 1.0, (128, 135): 1.0, (133, 135): 1.0, (130, 133): 1.0, (136, 137): 1.0, (137, 138): 1.0, (138, 139): 1.0, (136, 139): 1.0, (140, 159): 0.25098, (141, 158): 1.0, (142, 157): 0.25098, (143, 156): 1.0, (144, 155): 0.25098, (149, 150): 0.25098, (148, 151): 1.0, (147, 152): 0.25098, (146, 153): 1.0, (145, 154): 0.25098, (150, 159): 0.25098, (151, 158): 1.0, (152, 157): 0.25098, (153, 156): 1.0, (154, 155): 0.25098, (140, 149): 0.25098, (141, 148): 1.0, (142, 147): 0.25098, (143, 146): 1.0, (144, 145): 0.25098, (160, 162): 1.0, (160, 167): 1.0, (165, 167): 1.0, (162, 165): 1.0, (168, 169): 1.0, (169, 170): 1.0, (170, 171): 1.0, (168, 171): 1.0, (172, 191): 0.2549, (173, 190): 1.0, (174, 189): 0.2549, (175, 188): 1.0, (176, 187): 0.2549, (181, 182): 0.2549, (180, 183): 1.0, (179, 184): 0.2549, (178, 185): 1.0, (177, 186): 0.2549, (182, 191): 0.2549, (183, 190): 1.0, (184, 189): 0.2549, (185, 188): 1.0, (186, 187): 0.2549, (172, 181): 0.2549, (173, 180): 1.0, (174, 179): 0.2549, (175, 178): 1.0, (176, 177): 0.2549, (192, 193): 1.0, (193, 194): 1.0, (194, 195): 1.0, (192, 195): 1.0, (196, 197): 1.0, (197, 198): 1.0, (198, 199): 1.0, (196, 199): 1.0, (216, 218): 1.0, (216, 223): 1.0, (221, 223): 1.0, (218, 221): 1.0, (224, 225): 1.0, (225, 226): 1.0, (226, 227): 1.0, (224, 227): 1.0, (228, 247): 0.25098, (229, 246): 1.0, (230, 245): 0.25098, (231, 244): 1.0, (232, 243): 0.25098, (237, 238): 0.25098, (236, 239): 1.0, (235, 240): 0.25098, (234, 241): 1.0, (233, 242): 0.25098, (238, 247): 0.25098, (239, 246): 1.0, (240, 245): 0.25098, (241, 244): 1.0, (242, 243): 0.25098, (228, 237): 0.25098, (229, 236): 1.0, (230, 235): 0.25098, (231, 234): 1.0, (232, 233): 0.25098, (248, 250): 1.0, (248, 255): 1.0, (253, 255): 1.0, (250, 253): 1.0, (256, 257): 1.0, (257, 258): 1.0, (258, 259): 1.0, (256, 259): 1.0, (260, 279): 0.2549, (261, 278): 1.0, (262, 277): 0.2549, (263, 276): 1.0, (264, 275): 0.2549, (269, 270): 0.2549, (268, 271): 1.0, (267, 272): 0.2549, (266, 273): 1.0, (265, 274): 0.2549, (270, 279): 0.2549, (271, 278): 1.0, (272, 277): 0.2549, (273, 276): 1.0, (274, 275): 0.2549, (260, 269): 0.2549, (261, 268): 1.0, (262, 267): 0.2549, (263, 266): 1.0, (264, 265): 0.2549, (280, 281): 1.0, (281, 282): 1.0, (282, 283): 1.0, (280, 283): 1.0, (284, 285): 1.0, (285, 286): 1.0, (286, 287): 1.0, (284, 287): 1.0}
me_cube_001.attributes.new('crease_edge', 'FLOAT', 'EDGE').data.foreach_set('value', [_k.get((min(e.vertices), max(e.vertices)), 0.0) for e in me_cube_001.edges])
_uv = me_cube_001.uv_layers.new(name='UVMap')
_uv.uv.foreach_set('vector', [0.5226, 0.6534, 0.5226, 0.6699, 0.3858, 0.6699, 0.3858, 0.6534, 0.5226, 0.6534, 0.5226, 0.6698, 0.3858, 0.6698, 0.3858, 0.6534, 0.4228, 0.6534, 0.4228, 0.6698, 0.386, 0.6698, 0.386, 0.6534, 0.3859, 0.6698, 0.3859, 0.6534, 0.4228, 0.6534, 0.4228, 0.6698, 0.4212, 0.6731, 0.4212, 0.7011, 0.418, 0.7011, 0.418, 0.6731, 0.418, 0.6731, 0.418, 0.7011, 0.4147, 0.7011, 0.4147, 0.6731, 0.4147, 0.6731, 0.4147, 0.7011, 0.418, 0.7011, 0.418, 0.6731, 0.418, 0.6731, 0.418, 0.7011, 0.4212, 0.7011, 0.4212, 0.6731, 0.4511, 0.7736, 0.418, 0.7736, 0.418, 0.7842, 0.4332, 0.7842, 0.3849, 0.7736, 0.418, 0.7736, 0.418, 0.7842, 0.4027, 0.7842, 0.418, 0.7736, 0.4511, 0.7736, 0.4332, 0.7842, 0.418, 0.7842, 0.418, 0.7736, 0.3849, 0.7736, 0.4027, 0.7842, 0.418, 0.7842, 0.418, 0.7011, 0.4147, 0.7011, 0.3858, 0.7159, 0.418, 0.7159, 0.418, 0.7159, 0.3858, 0.7159, 0.4094, 0.7282, 0.418, 0.7282, 0.418, 0.7282, 0.4094, 0.7282, 0.3864, 0.7429, 0.418, 0.7429, 0.418, 0.7429, 0.3864, 0.7429, 0.4094, 0.7588, 0.418, 0.7588, 0.418, 0.7588, 0.4094, 0.7588, 0.3849, 0.7736, 0.418, 0.7736, 0.418, 0.7011, 0.4212, 0.7011, 0.4501, 0.7159, 0.418, 0.7159, 0.418, 0.7159, 0.4501, 0.7159, 0.4266, 0.7282, 0.418, 0.7282, 0.418, 0.7282, 0.4266, 0.7282, 0.4495, 0.7429, 0.418, 0.7429, 0.418, 0.7429, 0.4495, 0.7429, 0.4266, 0.7588, 0.418, 0.7588, 0.418, 0.7588, 0.4266, 0.7588, 0.4511, 0.7736, 0.418, 0.7736, 0.4147, 0.7011, 0.418, 0.7011, 0.418, 0.7159, 0.3858, 0.7159, 0.3858, 0.7159, 0.418, 0.7159, 0.418, 0.7282, 0.4094, 0.7282, 0.4094, 0.7282, 0.418, 0.7282, 0.418, 0.7429, 0.3864, 0.7429, 0.3864, 0.7429, 0.418, 0.7429, 0.418, 0.7588, 0.4094, 0.7588, 0.4094, 0.7588, 0.418, 0.7588, 0.418, 0.7736, 0.3849, 0.7736, 0.4212, 0.7011, 0.418, 0.7011, 0.418, 0.7159, 0.4501, 0.7159, 0.4501, 0.7159, 0.418, 0.7159, 0.418, 0.7282, 0.4266, 0.7282, 0.4266, 0.7282, 0.418, 0.7282, 0.418, 0.7429, 0.4495, 0.7429, 0.4495, 0.7429, 0.418, 0.7429, 0.418, 0.7588, 0.4266, 0.7588, 0.4266, 0.7588, 0.418, 0.7588, 0.418, 0.7736, 0.4511, 0.7736, 0.418, 0.7842, 0.4332, 0.7842, 0.4335, 0.7974, 0.418, 0.7974, 0.4717, 0.6721, 0.4717, 0.691, 0.4686, 0.691, 0.4686, 0.6721, 0.4686, 0.6721, 0.4686, 0.691, 0.4655, 0.691, 0.4655, 0.6721, 0.4655, 0.6721, 0.4655, 0.691, 0.4686, 0.691, 0.4686, 0.6721, 0.4686, 0.6721, 0.4686, 0.691, 0.4717, 0.691, 0.4717, 0.6721, 0.5038, 0.7569, 0.4686, 0.7569, 0.4686, 0.7711, 0.4766, 0.7711, 0.4686, 0.7711, 0.4606, 0.7711, 0.4606, 0.8007, 0.4686, 0.8007, 0.4335, 0.7569, 0.4686, 0.7569, 0.4686, 0.7711, 0.4606, 0.7711, 0.4686, 0.7569, 0.5038, 0.7569, 0.4766, 0.7711, 0.4686, 0.7711, 0.4686, 0.7569, 0.4335, 0.7569, 0.4606, 0.7711, 0.4686, 0.7711, 0.4686, 0.691, 0.4655, 0.691, 0.4339, 0.7035, 0.4686, 0.7035, 0.4686, 0.7035, 0.4339, 0.7035, 0.455, 0.7177, 0.4686, 0.7177, 0.4686, 0.7177, 0.455, 0.7177, 0.4345, 0.73, 0.4686, 0.73, 0.4686, 0.73, 0.4345, 0.73, 0.455, 0.7444, 0.4686, 0.7444, 0.4686, 0.7444, 0.455, 0.7444, 0.4335, 0.7569, 0.4686, 0.7569, 0.4686, 0.691, 0.4717, 0.691, 0.5034, 0.7035, 0.4686, 0.7035, 0.4686, 0.7035, 0.5034, 0.7035, 0.4822, 0.7177, 0.4686, 0.7177, 0.4686, 0.7177, 0.4822, 0.7177, 0.5027, 0.73, 0.4686, 0.73, 0.4686, 0.73, 0.5027, 0.73, 0.4822, 0.7444, 0.4686, 0.7444, 0.4686, 0.7444, 0.4822, 0.7444, 0.5038, 0.7569, 0.4686, 0.7569, 0.4655, 0.691, 0.4686, 0.691, 0.4686, 0.7035, 0.4339, 0.7035, 0.4339, 0.7035, 0.4686, 0.7035, 0.4686, 0.7177, 0.455, 0.7177, 0.455, 0.7177, 0.4686, 0.7177, 0.4686, 0.73, 0.4345, 0.73, 0.4345, 0.73, 0.4686, 0.73, 0.4686, 0.7444, 0.455, 0.7444, 0.455, 0.7444, 0.4686, 0.7444, 0.4686, 0.7569, 0.4335, 0.7569, 0.4717, 0.691, 0.4686, 0.691, 0.4686, 0.7035, 0.5034, 0.7035, 0.5034, 0.7035, 0.4686, 0.7035, 0.4686, 0.7177, 0.4822, 0.7177, 0.4822, 0.7177, 0.4686, 0.7177, 0.4686, 0.73, 0.5027, 0.73, 0.5027, 0.73, 0.4686, 0.73, 0.4686, 0.7444, 0.4822, 0.7444, 0.4822, 0.7444, 0.4686, 0.7444, 0.4686, 0.7569, 0.5038, 0.7569, 0.4025, 0.7974, 0.418, 0.7974, 0.4335, 0.7974, 0.418, 0.7974, 0.4027, 0.7842, 0.418, 0.7842, 0.418, 0.7974, 0.4025, 0.7974, 0.418, 0.7842, 0.4027, 0.7842, 0.4025, 0.7974, 0.418, 0.7974, 0.4332, 0.7842, 0.418, 0.7842, 0.418, 0.7974, 0.4335, 0.7974, 0.5357, 0.4696, 0.5326, 0.4696, 0.5326, 0.4126, 0.5357, 0.4126, 0.4686, 0.7711, 0.4766, 0.7711, 0.4766, 0.8007, 0.4686, 0.8007, 0.4766, 0.7711, 0.4686, 0.7711, 0.4686, 0.8007, 0.4766, 0.8007, 0.4606, 0.7711, 0.4686, 0.7711, 0.4686, 0.8007, 0.4606, 0.8007, 0.5418, 0.4696, 0.5387, 0.4696, 0.5387, 0.4126, 0.5418, 0.4126, 0.5326, 0.4696, 0.5296, 0.4696, 0.5296, 0.4126, 0.5326, 0.4126, 0.5387, 0.4696, 0.5357, 0.4696, 0.5357, 0.4126, 0.5387, 0.4126, 0.5387, 0.5312, 0.5357, 0.5312, 0.5357, 0.4696, 0.5387, 0.4696, 0.5326, 0.5312, 0.5296, 0.5312, 0.5296, 0.4696, 0.5326, 0.4696, 0.5418, 0.5312, 0.5387, 0.5312, 0.5387, 0.4696, 0.5418, 0.4696, 0.5357, 0.5312, 0.5326, 0.5312, 0.5326, 0.4696, 0.5357, 0.4696, 0.5357, 0.5707, 0.5326, 0.5706, 0.5326, 0.5312, 0.5357, 0.5312, 0.5418, 0.5695, 0.5387, 0.5706, 0.5387, 0.5312, 0.5418, 0.5312, 0.5326, 0.5706, 0.5295, 0.5694, 0.5296, 0.5312, 0.5326, 0.5312, 0.5387, 0.5706, 0.5357, 0.5707, 0.5357, 0.5312, 0.5387, 0.5312, 0.3344, 0.614, 0.3344, 0.6742, 0.05863, 0.6742, 0.05863, 0.614, 0.3332, 0.6142, 0.3332, 0.6744, 0.2109, 0.6748, 0.2109, 0.6146, 0.3344, 0.6133, 0.3344, 0.6736, 0.05864, 0.675, 0.05864, 0.6133, 0.211, 0.6141, 0.211, 0.6743, 0.3333, 0.6739, 0.3333, 0.6137, 0.4352, 0.6478, 0.3942, 0.6478, 0.3942, 0.4118, 0.4352, 0.4118, 0.5234, 0.7335, 0.5234, 0.6782, 0.5332, 0.6811, 0.5427, 0.6898, 0.5466, 0.7058, 0.5427, 0.7219, 0.5332, 0.7306, 0.5064, 0.7073, 0.5221, 0.7073, 0.5221, 0.718, 0.5064, 0.718, 0.5064, 0.718, 0.5221, 0.718, 0.5221, 0.728, 0.5064, 0.728, 0.5064, 0.728, 0.5221, 0.728, 0.5221, 0.7367, 0.5064, 0.7367, 0.5221, 0.7073, 0.5064, 0.7073, 0.5064, 0.6967, 0.5221, 0.6967, 0.5221, 0.6967, 0.5064, 0.6967, 0.5064, 0.6867, 0.5221, 0.6867, 0.5221, 0.6867, 0.5064, 0.6867, 0.5064, 0.678, 0.5221, 0.678, 0.5234, 0.7335, 0.5234, 0.6782, 0.5332, 0.6811, 0.5427, 0.6898, 0.5466, 0.7059, 0.5427, 0.7219, 0.5332, 0.7306, 0.523, 0.7343, 0.523, 0.7552, 0.542, 0.7552, 0.542, 0.7343, 0.523, 0.7343, 0.523, 0.7552, 0.542, 0.7552, 0.542, 0.7343, 0.5218, 0.7554, 0.5064, 0.7554, 0.5064, 0.7382, 0.5218, 0.7382, 0.5232, 0.7342, 0.5232, 0.7553, 0.542, 0.7553, 0.542, 0.7342, 0.5232, 0.7342, 0.5232, 0.7553, 0.542, 0.7553, 0.542, 0.7342, 0.5387, 0.5738, 0.5357, 0.5738, 0.5357, 0.5707, 0.5387, 0.5706, 0.5326, 0.5738, 0.5296, 0.5738, 0.5295, 0.5694, 0.5326, 0.5706, 0.5418, 0.5738, 0.5387, 0.5738, 0.5387, 0.5706, 0.5418, 0.5695, 0.5357, 0.5738, 0.5326, 0.5738, 0.5326, 0.5706, 0.5357, 0.5707, 0.4212, 0.6731, 0.4212, 0.7011, 0.418, 0.7011, 0.418, 0.6731, 0.418, 0.6731, 0.418, 0.7011, 0.4147, 0.7011, 0.4147, 0.6731, 0.4147, 0.6731, 0.4147, 0.7011, 0.418, 0.7011, 0.418, 0.6731, 0.418, 0.6731, 0.418, 0.7011, 0.4212, 0.7011, 0.4212, 0.6731, 0.4511, 0.7736, 0.418, 0.7736, 0.418, 0.7842, 0.4332, 0.7842, 0.3849, 0.7736, 0.418, 0.7736, 0.418, 0.7842, 0.4027, 0.7842, 0.418, 0.7736, 0.4511, 0.7736, 0.4332, 0.7842, 0.418, 0.7842, 0.418, 0.7736, 0.3849, 0.7736, 0.4027, 0.7842, 0.418, 0.7842, 0.418, 0.7011, 0.4147, 0.7011, 0.3858, 0.7159, 0.418, 0.7159, 0.418, 0.7159, 0.3858, 0.7159, 0.4094, 0.7282, 0.418, 0.7282, 0.418, 0.7282, 0.4094, 0.7282, 0.3864, 0.7429, 0.418, 0.7429, 0.418, 0.7429, 0.3864, 0.7429, 0.4094, 0.7588, 0.418, 0.7588, 0.418, 0.7588, 0.4094, 0.7588, 0.3849, 0.7736, 0.418, 0.7736, 0.418, 0.7011, 0.4212, 0.7011, 0.4501, 0.7159, 0.418, 0.7159, 0.418, 0.7159, 0.4501, 0.7159, 0.4266, 0.7282, 0.418, 0.7282, 0.418, 0.7282, 0.4266, 0.7282, 0.4495, 0.7429, 0.418, 0.7429, 0.418, 0.7429, 0.4495, 0.7429, 0.4266, 0.7588, 0.418, 0.7588, 0.418, 0.7588, 0.4266, 0.7588, 0.4511, 0.7736, 0.418, 0.7736, 0.4147, 0.7011, 0.418, 0.7011, 0.418, 0.7159, 0.3858, 0.7159, 0.3858, 0.7159, 0.418, 0.7159, 0.418, 0.7282, 0.4094, 0.7282, 0.4094, 0.7282, 0.418, 0.7282, 0.418, 0.7429, 0.3864, 0.7429, 0.3864, 0.7429, 0.418, 0.7429, 0.418, 0.7588, 0.4094, 0.7588, 0.4094, 0.7588, 0.418, 0.7588, 0.418, 0.7736, 0.3849, 0.7736, 0.4212, 0.7011, 0.418, 0.7011, 0.418, 0.7159, 0.4501, 0.7159, 0.4501, 0.7159, 0.418, 0.7159, 0.418, 0.7282, 0.4266, 0.7282, 0.4266, 0.7282, 0.418, 0.7282, 0.418, 0.7429, 0.4495, 0.7429, 0.4495, 0.7429, 0.418, 0.7429, 0.418, 0.7588, 0.4266, 0.7588, 0.4266, 0.7588, 0.418, 0.7588, 0.418, 0.7736, 0.4511, 0.7736, 0.418, 0.7842, 0.4332, 0.7842, 0.4335, 0.7974, 0.418, 0.7974, 0.4717, 0.6721, 0.4717, 0.691, 0.4686, 0.691, 0.4686, 0.6721, 0.4686, 0.6721, 0.4686, 0.691, 0.4655, 0.691, 0.4655, 0.6721, 0.4655, 0.6721, 0.4655, 0.691, 0.4686, 0.691, 0.4686, 0.6721, 0.4686, 0.6721, 0.4686, 0.691, 0.4717, 0.691, 0.4717, 0.6721, 0.5038, 0.7569, 0.4686, 0.7569, 0.4686, 0.7711, 0.4766, 0.7711, 0.4686, 0.7711, 0.4606, 0.7711, 0.4606, 0.8007, 0.4686, 0.8007, 0.4335, 0.7569, 0.4686, 0.7569, 0.4686, 0.7711, 0.4606, 0.7711, 0.4686, 0.7569, 0.5038, 0.7569, 0.4766, 0.7711, 0.4686, 0.7711, 0.4686, 0.7569, 0.4335, 0.7569, 0.4606, 0.7711, 0.4686, 0.7711, 0.4686, 0.691, 0.4655, 0.691, 0.4339, 0.7035, 0.4686, 0.7035, 0.4686, 0.7035, 0.4339, 0.7035, 0.455, 0.7177, 0.4686, 0.7177, 0.4686, 0.7177, 0.455, 0.7177, 0.4345, 0.73, 0.4686, 0.73, 0.4686, 0.73, 0.4345, 0.73, 0.455, 0.7444, 0.4686, 0.7444, 0.4686, 0.7444, 0.455, 0.7444, 0.4335, 0.7569, 0.4686, 0.7569, 0.4686, 0.691, 0.4717, 0.691, 0.5034, 0.7035, 0.4686, 0.7035, 0.4686, 0.7035, 0.5034, 0.7035, 0.4822, 0.7177, 0.4686, 0.7177, 0.4686, 0.7177, 0.4822, 0.7177, 0.5027, 0.73, 0.4686, 0.73, 0.4686, 0.73, 0.5027, 0.73, 0.4822, 0.7444, 0.4686, 0.7444, 0.4686, 0.7444, 0.4822, 0.7444, 0.5038, 0.7569, 0.4686, 0.7569, 0.4655, 0.691, 0.4686, 0.691, 0.4686, 0.7035, 0.4339, 0.7035, 0.4339, 0.7035, 0.4686, 0.7035, 0.4686, 0.7177, 0.455, 0.7177, 0.455, 0.7177, 0.4686, 0.7177, 0.4686, 0.73, 0.4345, 0.73, 0.4345, 0.73, 0.4686, 0.73, 0.4686, 0.7444, 0.455, 0.7444, 0.455, 0.7444, 0.4686, 0.7444, 0.4686, 0.7569, 0.4335, 0.7569, 0.4717, 0.691, 0.4686, 0.691, 0.4686, 0.7035, 0.5034, 0.7035, 0.5034, 0.7035, 0.4686, 0.7035, 0.4686, 0.7177, 0.4822, 0.7177, 0.4822, 0.7177, 0.4686, 0.7177, 0.4686, 0.73, 0.5027, 0.73, 0.5027, 0.73, 0.4686, 0.73, 0.4686, 0.7444, 0.4822, 0.7444, 0.4822, 0.7444, 0.4686, 0.7444, 0.4686, 0.7569, 0.5038, 0.7569, 0.4025, 0.7974, 0.418, 0.7974, 0.4335, 0.7974, 0.418, 0.7974, 0.4027, 0.7842, 0.418, 0.7842, 0.418, 0.7974, 0.4025, 0.7974, 0.418, 0.7842, 0.4027, 0.7842, 0.4025, 0.7974, 0.418, 0.7974, 0.4332, 0.7842, 0.418, 0.7842, 0.418, 0.7974, 0.4335, 0.7974, 0.5357, 0.4696, 0.5326, 0.4696, 0.5326, 0.4126, 0.5357, 0.4126, 0.4686, 0.7711, 0.4766, 0.7711, 0.4766, 0.8007, 0.4686, 0.8007, 0.4766, 0.7711, 0.4686, 0.7711, 0.4686, 0.8007, 0.4766, 0.8007, 0.4606, 0.7711, 0.4686, 0.7711, 0.4686, 0.8007, 0.4606, 0.8007, 0.5418, 0.4696, 0.5387, 0.4696, 0.5387, 0.4126, 0.5418, 0.4126, 0.5326, 0.4696, 0.5296, 0.4696, 0.5296, 0.4126, 0.5326, 0.4126, 0.5387, 0.4696, 0.5357, 0.4696, 0.5357, 0.4126, 0.5387, 0.4126, 0.5387, 0.5312, 0.5357, 0.5312, 0.5357, 0.4696, 0.5387, 0.4696, 0.5326, 0.5312, 0.5296, 0.5312, 0.5296, 0.4696, 0.5326, 0.4696, 0.5418, 0.5312, 0.5387, 0.5312, 0.5387, 0.4696, 0.5418, 0.4696, 0.5357, 0.5312, 0.5326, 0.5312, 0.5326, 0.4696, 0.5357, 0.4696, 0.5357, 0.5707, 0.5326, 0.5706, 0.5326, 0.5312, 0.5357, 0.5312, 0.5418, 0.5695, 0.5387, 0.5706, 0.5387, 0.5312, 0.5418, 0.5312, 0.5326, 0.5706, 0.5295, 0.5694, 0.5296, 0.5312, 0.5326, 0.5312, 0.5387, 0.5706, 0.5357, 0.5707, 0.5357, 0.5312, 0.5387, 0.5312, 0.5387, 0.5738, 0.5357, 0.5738, 0.5357, 0.5707, 0.5387, 0.5706, 0.5326, 0.5738, 0.5296, 0.5738, 0.5295, 0.5694, 0.5326, 0.5706, 0.5418, 0.5738, 0.5387, 0.5738, 0.5387, 0.5706, 0.5418, 0.5695, 0.5357, 0.5738, 0.5326, 0.5738, 0.5326, 0.5706, 0.5357, 0.5707, 0.4212, 0.6731, 0.4212, 0.7011, 0.418, 0.7011, 0.418, 0.6731, 0.418, 0.6731, 0.418, 0.7011, 0.4147, 0.7011, 0.4147, 0.6731, 0.4147, 0.6731, 0.4147, 0.7011, 0.418, 0.7011, 0.418, 0.6731, 0.418, 0.6731, 0.418, 0.7011, 0.4212, 0.7011, 0.4212, 0.6731, 0.4511, 0.7736, 0.418, 0.7736, 0.418, 0.7842, 0.4332, 0.7842, 0.3849, 0.7736, 0.418, 0.7736, 0.418, 0.7842, 0.4027, 0.7842, 0.418, 0.7736, 0.4511, 0.7736, 0.4332, 0.7842, 0.418, 0.7842, 0.418, 0.7736, 0.3849, 0.7736, 0.4027, 0.7842, 0.418, 0.7842, 0.418, 0.7011, 0.4147, 0.7011, 0.3858, 0.7159, 0.418, 0.7159, 0.418, 0.7159, 0.3858, 0.7159, 0.4094, 0.7282, 0.418, 0.7282, 0.418, 0.7282, 0.4094, 0.7282, 0.3864, 0.7429, 0.418, 0.7429, 0.418, 0.7429, 0.3864, 0.7429, 0.4094, 0.7588, 0.418, 0.7588, 0.418, 0.7588, 0.4094, 0.7588, 0.3849, 0.7736, 0.418, 0.7736, 0.418, 0.7011, 0.4212, 0.7011, 0.4501, 0.7159, 0.418, 0.7159, 0.418, 0.7159, 0.4501, 0.7159, 0.4266, 0.7282, 0.418, 0.7282, 0.418, 0.7282, 0.4266, 0.7282, 0.4495, 0.7429, 0.418, 0.7429, 0.418, 0.7429, 0.4495, 0.7429, 0.4266, 0.7588, 0.418, 0.7588, 0.418, 0.7588, 0.4266, 0.7588, 0.4511, 0.7736, 0.418, 0.7736, 0.4147, 0.7011, 0.418, 0.7011, 0.418, 0.7159, 0.3858, 0.7159, 0.3858, 0.7159, 0.418, 0.7159, 0.418, 0.7282, 0.4094, 0.7282, 0.4094, 0.7282, 0.418, 0.7282, 0.418, 0.7429, 0.3864, 0.7429, 0.3864, 0.7429, 0.418, 0.7429, 0.418, 0.7588, 0.4094, 0.7588, 0.4094, 0.7588, 0.418, 0.7588, 0.418, 0.7736, 0.3849, 0.7736, 0.4212, 0.7011, 0.418, 0.7011, 0.418, 0.7159, 0.4501, 0.7159, 0.4501, 0.7159, 0.418, 0.7159, 0.418, 0.7282, 0.4266, 0.7282, 0.4266, 0.7282, 0.418, 0.7282, 0.418, 0.7429, 0.4495, 0.7429, 0.4495, 0.7429, 0.418, 0.7429, 0.418, 0.7588, 0.4266, 0.7588, 0.4266, 0.7588, 0.418, 0.7588, 0.418, 0.7736, 0.4511, 0.7736, 0.418, 0.7842, 0.4332, 0.7842, 0.4335, 0.7974, 0.418, 0.7974, 0.4717, 0.6721, 0.4717, 0.691, 0.4686, 0.691, 0.4686, 0.6721, 0.4686, 0.6721, 0.4686, 0.691, 0.4655, 0.691, 0.4655, 0.6721, 0.4655, 0.6721, 0.4655, 0.691, 0.4686, 0.691, 0.4686, 0.6721, 0.4686, 0.6721, 0.4686, 0.691, 0.4717, 0.691, 0.4717, 0.6721, 0.5038, 0.7569, 0.4686, 0.7569, 0.4686, 0.7711, 0.4766, 0.7711, 0.4686, 0.7711, 0.4606, 0.7711, 0.4606, 0.8007, 0.4686, 0.8007, 0.4335, 0.7569, 0.4686, 0.7569, 0.4686, 0.7711, 0.4606, 0.7711, 0.4686, 0.7569, 0.5038, 0.7569, 0.4766, 0.7711, 0.4686, 0.7711, 0.4686, 0.7569, 0.4335, 0.7569, 0.4606, 0.7711, 0.4686, 0.7711, 0.4686, 0.691, 0.4655, 0.691, 0.4339, 0.7035, 0.4686, 0.7035, 0.4686, 0.7035, 0.4339, 0.7035, 0.455, 0.7177, 0.4686, 0.7177, 0.4686, 0.7177, 0.455, 0.7177, 0.4345, 0.73, 0.4686, 0.73, 0.4686, 0.73, 0.4345, 0.73, 0.455, 0.7444, 0.4686, 0.7444, 0.4686, 0.7444, 0.455, 0.7444, 0.4335, 0.7569, 0.4686, 0.7569, 0.4686, 0.691, 0.4717, 0.691, 0.5034, 0.7035, 0.4686, 0.7035, 0.4686, 0.7035, 0.5034, 0.7035, 0.4822, 0.7177, 0.4686, 0.7177, 0.4686, 0.7177, 0.4822, 0.7177, 0.5027, 0.73, 0.4686, 0.73, 0.4686, 0.73, 0.5027, 0.73, 0.4822, 0.7444, 0.4686, 0.7444, 0.4686, 0.7444, 0.4822, 0.7444, 0.5038, 0.7569, 0.4686, 0.7569, 0.4655, 0.691, 0.4686, 0.691, 0.4686, 0.7035, 0.4339, 0.7035, 0.4339, 0.7035, 0.4686, 0.7035, 0.4686, 0.7177, 0.455, 0.7177, 0.455, 0.7177, 0.4686, 0.7177, 0.4686, 0.73, 0.4345, 0.73, 0.4345, 0.73, 0.4686, 0.73, 0.4686, 0.7444, 0.455, 0.7444, 0.455, 0.7444, 0.4686, 0.7444, 0.4686, 0.7569, 0.4335, 0.7569, 0.4717, 0.691, 0.4686, 0.691, 0.4686, 0.7035, 0.5034, 0.7035, 0.5034, 0.7035, 0.4686, 0.7035, 0.4686, 0.7177, 0.4822, 0.7177, 0.4822, 0.7177, 0.4686, 0.7177, 0.4686, 0.73, 0.5027, 0.73, 0.5027, 0.73, 0.4686, 0.73, 0.4686, 0.7444, 0.4822, 0.7444, 0.4822, 0.7444, 0.4686, 0.7444, 0.4686, 0.7569, 0.5038, 0.7569, 0.4025, 0.7974, 0.418, 0.7974, 0.4335, 0.7974, 0.418, 0.7974, 0.4027, 0.7842, 0.418, 0.7842, 0.418, 0.7974, 0.4025, 0.7974, 0.418, 0.7842, 0.4027, 0.7842, 0.4025, 0.7974, 0.418, 0.7974, 0.4332, 0.7842, 0.418, 0.7842, 0.418, 0.7974, 0.4335, 0.7974, 0.5357, 0.4696, 0.5326, 0.4696, 0.5326, 0.4126, 0.5357, 0.4126, 0.4686, 0.7711, 0.4766, 0.7711, 0.4766, 0.8007, 0.4686, 0.8007, 0.4766, 0.7711, 0.4686, 0.7711, 0.4686, 0.8007, 0.4766, 0.8007, 0.4606, 0.7711, 0.4686, 0.7711, 0.4686, 0.8007, 0.4606, 0.8007, 0.5418, 0.4696, 0.5387, 0.4696, 0.5387, 0.4126, 0.5418, 0.4126, 0.5326, 0.4696, 0.5296, 0.4696, 0.5296, 0.4126, 0.5326, 0.4126, 0.5387, 0.4696, 0.5357, 0.4696, 0.5357, 0.4126, 0.5387, 0.4126, 0.5387, 0.5312, 0.5357, 0.5312, 0.5357, 0.4696, 0.5387, 0.4696, 0.5326, 0.5312, 0.5296, 0.5312, 0.5296, 0.4696, 0.5326, 0.4696, 0.5418, 0.5312, 0.5387, 0.5312, 0.5387, 0.4696, 0.5418, 0.4696, 0.5357, 0.5312, 0.5326, 0.5312, 0.5326, 0.4696, 0.5357, 0.4696, 0.5357, 0.5707, 0.5326, 0.5706, 0.5326, 0.5312, 0.5357, 0.5312, 0.5418, 0.5695, 0.5387, 0.5706, 0.5387, 0.5312, 0.5418, 0.5312, 0.5326, 0.5706, 0.5295, 0.5694, 0.5296, 0.5312, 0.5326, 0.5312, 0.5387, 0.5706, 0.5357, 0.5707, 0.5357, 0.5312, 0.5387, 0.5312, 0.5387, 0.5738, 0.5357, 0.5738, 0.5357, 0.5707, 0.5387, 0.5706, 0.5326, 0.5738, 0.5296, 0.5738, 0.5295, 0.5694, 0.5326, 0.5706, 0.5418, 0.5738, 0.5387, 0.5738, 0.5387, 0.5706, 0.5418, 0.5695, 0.5357, 0.5738, 0.5326, 0.5738, 0.5326, 0.5706, 0.5357, 0.5707])
me_cube_001.materials.append(mat_t_budka)
me_cube_001.use_mirror_vertex_groups = False
me_cube_001.update()
me_cube_002 = bpy.data.meshes.new('Cube.002')
me_cube_002.from_pydata([(0.9, 1.0, 2.0), (0.9, -1.0, 2.0), (-0.9, 1.0, 2.0), (-0.9, -1.0, 2.0), (0.3513, -1.0, 2.291), (-0.3513, -1.0, 2.291), (0.3513, 1.0, 2.291), (-0.3513, 1.0, 2.291), (0.9847, 1.094, 0.004566), (-0.9847, -1.094, 0.004566), (0.9847, -1.094, 0.004566), (-0.9847, 1.094, 0.004566)], [], [(3, 1, 4, 5), (11, 2, 0, 8), (9, 3, 2, 11), (6, 7, 5, 4), (2, 3, 5, 7), (0, 2, 7, 6), (8, 0, 1, 10), (10, 1, 3, 9)])
me_cube_002.polygons.foreach_set('use_smooth', [True] * 8)
_k = set([(0, 6), (1, 4), (2, 3), (2, 7), (3, 5), (4, 5), (6, 7)])
me_cube_002.attributes.new('sharp_edge', 'BOOLEAN', 'EDGE').data.foreach_set('value', [ (min(e.vertices), max(e.vertices)) in _k for e in me_cube_002.edges])
_uv = me_cube_002.uv_layers.new(name='UVMap')
_uv.uv.foreach_set('vector', [0.5499, 0.4144, 0.9941, 0.4136, 0.8575, 0.5013, 0.6826, 0.5013, 0.4515, 0.05353, 0.4515, 0.4061, 0.005059, 0.4061, 0.005059, 0.05353, 0.4514, 0.05353, 0.4514, 0.4061, 0.9939, 0.4061, 0.9939, 0.05353, 0.1266, 0.7791, 0.2513, 0.7813, 0.2543, 0.4281, 0.1323, 0.429, 0.3628, 0.78, 0.3608, 0.4281, 0.2543, 0.4281, 0.2513, 0.7813, 0.5499, 0.4144, 0.9941, 0.4136, 0.8575, 0.5013, 0.6826, 0.5013, 0.4515, 0.05353, 0.4515, 0.4061, 0.9939, 0.4061, 0.9939, 0.05353, 0.9941, 0.4136, 0.9949, 0.771, 0.5485, 0.771, 0.5499, 0.4144])
me_cube_002.use_mirror_vertex_groups = False
me_cube_002.update()

# ---- objects
ob_camera = bpy.data.objects.new('Camera', cam_camera)
ob_t_budka = bpy.data.objects.new('T-Budka', me_cube)
ob_addition = bpy.data.objects.new('addition', me_cube_001)
ob_collider = bpy.data.objects.new('Collider', me_cube_002)

# ---- transforms, parenting, visibility, modifiers, constraints
ob_camera.location = (-5.736, 5.954, 2.764)
ob_camera.rotation_euler = (1.382, -1.234e-06, -2.367)
ob_camera.scale = (1.0, 1.0, 1.0)
ob_t_budka.location = (0.0, 0.0, 0.0)
ob_t_budka.lock_rotations_4d = False
ob_t_budka.empty_display_type = 'ARROWS'
ob_t_budka.lineart.crease_threshold = 0.0
ob_addition.parent = ob_t_budka
ob_addition.location = (0.0, 0.0, 0.0)
ob_addition.lock_rotations_4d = False
ob_addition.empty_display_type = 'ARROWS'
ob_addition.lineart.crease_threshold = 0.0
_m = ob_addition.modifiers.new('Auto Smooth', 'NODES')
_m.node_group = ng_auto_smooth
_gi = [s.identifier for s in ng_auto_smooth.interface.items_tree if s.item_type == 'SOCKET' and s.in_out == 'INPUT']
_m[_gi[1]] = 3.142  # Angle
ob_collider.parent = ob_t_budka
ob_collider.location = (0.0, 0.0, 0.0)
ob_collider.lock_rotations_4d = False
ob_collider.empty_display_type = 'ARROWS'
ob_collider.display_type = 'WIRE'
ob_collider.display.show_shadows = False
ob_collider.lineart.crease_threshold = 0.0
_m = ob_collider.modifiers.new('Auto Smooth', 'NODES')
_m.node_group = ng_auto_smooth
_gi = [s.identifier for s in ng_auto_smooth.interface.items_tree if s.item_type == 'SOCKET' and s.in_out == 'INPUT']
_m[_gi[1]] = 0.5236  # Angle

# ---- collection membership
scene.collection.objects.link(ob_camera)
col_collection.objects.link(ob_t_budka)
col_collection.objects.link(ob_addition)
col_collection.objects.link(ob_collider)

# ---- scene / render settings (as saved in the file)
scene.camera = ob_camera
scene.frame_start = 1; scene.frame_end = 250; scene.frame_set(208)
scene.render.engine = 'CYCLES'
scene.cycles.sampling_pattern = 'TABULATED_SOBOL'
scene.cycles.use_light_tree = False
scene.view_settings.view_transform = 'Filmic'
bpy.context.view_layer.update()

# ---- added for rendering (the .blend has no usable light): sun
light_auto_sun = bpy.data.lights.new('AutoSun', 'SUN')
light_auto_sun.energy = 3.0
light_auto_sun.angle = 0.0523599
ob_auto_sun = bpy.data.objects.new('AutoSun', light_auto_sun)
scene.collection.objects.link(ob_auto_sun)
ob_auto_sun.rotation_euler = (0.872665, 0.174533, 0.523599)
bpy.context.view_layer.update()
